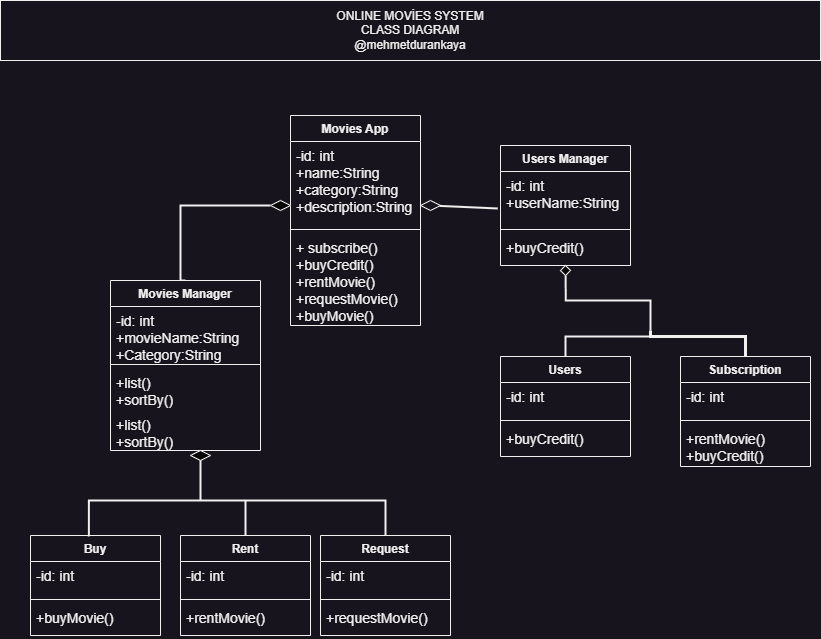

The diagram above was exported from draw.io. Its source (the exported page's mxGraphModel, read from the mxfile embedded in the PNG):
<mxGraphModel dx="1050" dy="577" grid="1" gridSize="10" guides="1" tooltips="1" connect="1" arrows="1" fold="1" page="1" pageScale="1" pageWidth="827" pageHeight="1169" math="0" shadow="0">
  <root>
    <mxCell id="WIyWlLk6GJQsqaUBKTNV-0" />
    <mxCell id="WIyWlLk6GJQsqaUBKTNV-1" parent="WIyWlLk6GJQsqaUBKTNV-0" />
    <mxCell id="FzmCcO_6z-vTvpgZM8nW-0" value="Movies App" style="swimlane;fontStyle=1;align=center;verticalAlign=top;childLayout=stackLayout;horizontal=1;startSize=26;horizontalStack=0;resizeParent=1;resizeParentMax=0;resizeLast=0;collapsible=1;marginBottom=0;rounded=0;labelBackgroundColor=none;labelBorderColor=none;movable=1;resizable=1;rotatable=1;deletable=1;editable=1;locked=0;connectable=1;" vertex="1" parent="WIyWlLk6GJQsqaUBKTNV-1">
      <mxGeometry x="290" y="115" width="130" height="210" as="geometry" />
    </mxCell>
    <mxCell id="FzmCcO_6z-vTvpgZM8nW-1" value="-id: int&#10;+name:String&#10;+category:String&#10;+description:String&#10;&#10;" style="text;strokeColor=none;align=left;verticalAlign=top;spacingLeft=4;spacingRight=4;overflow=hidden;rotatable=1;points=[[0,0.5],[1,0.5]];portConstraint=eastwest;strokeWidth=2;perimeterSpacing=2;fontSize=14;fontStyle=0;labelBackgroundColor=none;labelBorderColor=none;rounded=0;movable=1;resizable=1;deletable=1;editable=1;locked=0;connectable=1;" vertex="1" parent="FzmCcO_6z-vTvpgZM8nW-0">
      <mxGeometry y="26" width="130" height="84" as="geometry" />
    </mxCell>
    <mxCell id="FzmCcO_6z-vTvpgZM8nW-2" value="" style="line;strokeWidth=1;fillColor=none;align=left;verticalAlign=middle;spacingTop=-1;spacingLeft=3;spacingRight=3;rotatable=1;labelPosition=right;points=[];portConstraint=eastwest;rounded=0;labelBackgroundColor=none;labelBorderColor=none;movable=1;resizable=1;deletable=1;editable=1;locked=0;connectable=1;" vertex="1" parent="FzmCcO_6z-vTvpgZM8nW-0">
      <mxGeometry y="110" width="130" height="8" as="geometry" />
    </mxCell>
    <mxCell id="FzmCcO_6z-vTvpgZM8nW-3" value="+ subscribe()&#10;+buyCredit()&#10;+rentMovie()&#10;+requestMovie()&#10;+buyMovie()" style="text;strokeColor=none;align=left;verticalAlign=top;spacingLeft=4;spacingRight=4;overflow=hidden;rotatable=1;points=[[0,0.5],[1,0.5]];portConstraint=eastwest;perimeterSpacing=2;strokeWidth=2;fontSize=14;rounded=0;labelBackgroundColor=none;labelBorderColor=none;movable=1;resizable=1;deletable=1;editable=1;locked=0;connectable=1;" vertex="1" parent="FzmCcO_6z-vTvpgZM8nW-0">
      <mxGeometry y="118" width="130" height="92" as="geometry" />
    </mxCell>
    <mxCell id="FzmCcO_6z-vTvpgZM8nW-5" value="Users Manager" style="swimlane;fontStyle=1;align=center;verticalAlign=top;childLayout=stackLayout;horizontal=1;startSize=26;horizontalStack=0;resizeParent=1;resizeParentMax=0;resizeLast=0;collapsible=1;marginBottom=0;rounded=0;labelBackgroundColor=none;labelBorderColor=none;movable=1;resizable=1;rotatable=1;deletable=1;editable=1;locked=0;connectable=1;" vertex="1" parent="WIyWlLk6GJQsqaUBKTNV-1">
      <mxGeometry x="500" y="145" width="130" height="120" as="geometry" />
    </mxCell>
    <mxCell id="FzmCcO_6z-vTvpgZM8nW-6" value="-id: int&#10;+userName:String&#10;&#10;" style="text;strokeColor=none;align=left;verticalAlign=top;spacingLeft=4;spacingRight=4;overflow=hidden;rotatable=1;points=[[0,0.5],[1,0.5]];portConstraint=eastwest;strokeWidth=2;perimeterSpacing=2;fontSize=14;fontStyle=0;labelBackgroundColor=none;labelBorderColor=none;rounded=0;movable=1;resizable=1;deletable=1;editable=1;locked=0;connectable=1;" vertex="1" parent="FzmCcO_6z-vTvpgZM8nW-5">
      <mxGeometry y="26" width="130" height="54" as="geometry" />
    </mxCell>
    <mxCell id="FzmCcO_6z-vTvpgZM8nW-7" value="" style="line;strokeWidth=1;fillColor=none;align=left;verticalAlign=middle;spacingTop=-1;spacingLeft=3;spacingRight=3;rotatable=1;labelPosition=right;points=[];portConstraint=eastwest;rounded=0;labelBackgroundColor=none;labelBorderColor=none;movable=1;resizable=1;deletable=1;editable=1;locked=0;connectable=1;" vertex="1" parent="FzmCcO_6z-vTvpgZM8nW-5">
      <mxGeometry y="80" width="130" height="8" as="geometry" />
    </mxCell>
    <mxCell id="FzmCcO_6z-vTvpgZM8nW-8" value="+buyCredit()&#10;" style="text;strokeColor=none;align=left;verticalAlign=top;spacingLeft=4;spacingRight=4;overflow=hidden;rotatable=1;points=[[0,0.5],[1,0.5]];portConstraint=eastwest;perimeterSpacing=2;strokeWidth=2;fontSize=14;rounded=0;labelBackgroundColor=none;labelBorderColor=none;movable=1;resizable=1;deletable=1;editable=1;locked=0;connectable=1;" vertex="1" parent="FzmCcO_6z-vTvpgZM8nW-5">
      <mxGeometry y="88" width="130" height="32" as="geometry" />
    </mxCell>
    <mxCell id="FzmCcO_6z-vTvpgZM8nW-49" value="" style="edgeStyle=orthogonalEdgeStyle;rounded=0;orthogonalLoop=1;jettySize=auto;html=1;strokeWidth=2;endArrow=none;endFill=0;" edge="1" parent="WIyWlLk6GJQsqaUBKTNV-1" source="FzmCcO_6z-vTvpgZM8nW-9">
      <mxGeometry relative="1" as="geometry">
        <mxPoint x="650" y="336" as="targetPoint" />
        <Array as="points">
          <mxPoint x="565" y="336" />
        </Array>
      </mxGeometry>
    </mxCell>
    <mxCell id="FzmCcO_6z-vTvpgZM8nW-9" value="Users" style="swimlane;fontStyle=1;align=center;verticalAlign=top;childLayout=stackLayout;horizontal=1;startSize=26;horizontalStack=0;resizeParent=1;resizeParentMax=0;resizeLast=0;collapsible=1;marginBottom=0;rounded=0;labelBackgroundColor=none;labelBorderColor=none;movable=1;resizable=1;rotatable=1;deletable=1;editable=1;locked=0;connectable=1;" vertex="1" parent="WIyWlLk6GJQsqaUBKTNV-1">
      <mxGeometry x="500" y="356" width="130" height="100" as="geometry" />
    </mxCell>
    <mxCell id="FzmCcO_6z-vTvpgZM8nW-10" value="-id: int&#10;" style="text;strokeColor=none;align=left;verticalAlign=top;spacingLeft=4;spacingRight=4;overflow=hidden;rotatable=1;points=[[0,0.5],[1,0.5]];portConstraint=eastwest;strokeWidth=2;perimeterSpacing=2;fontSize=14;fontStyle=0;labelBackgroundColor=none;labelBorderColor=none;rounded=0;movable=1;resizable=1;deletable=1;editable=1;locked=0;connectable=1;" vertex="1" parent="FzmCcO_6z-vTvpgZM8nW-9">
      <mxGeometry y="26" width="130" height="34" as="geometry" />
    </mxCell>
    <mxCell id="FzmCcO_6z-vTvpgZM8nW-11" value="" style="line;strokeWidth=1;fillColor=none;align=left;verticalAlign=middle;spacingTop=-1;spacingLeft=3;spacingRight=3;rotatable=1;labelPosition=right;points=[];portConstraint=eastwest;rounded=0;labelBackgroundColor=none;labelBorderColor=none;movable=1;resizable=1;deletable=1;editable=1;locked=0;connectable=1;" vertex="1" parent="FzmCcO_6z-vTvpgZM8nW-9">
      <mxGeometry y="60" width="130" height="8" as="geometry" />
    </mxCell>
    <mxCell id="FzmCcO_6z-vTvpgZM8nW-12" value="+buyCredit()&#10;" style="text;strokeColor=none;align=left;verticalAlign=top;spacingLeft=4;spacingRight=4;overflow=hidden;rotatable=1;points=[[0,0.5],[1,0.5]];portConstraint=eastwest;perimeterSpacing=2;strokeWidth=2;fontSize=14;rounded=0;labelBackgroundColor=none;labelBorderColor=none;movable=1;resizable=1;deletable=1;editable=1;locked=0;connectable=1;" vertex="1" parent="FzmCcO_6z-vTvpgZM8nW-9">
      <mxGeometry y="68" width="130" height="32" as="geometry" />
    </mxCell>
    <mxCell id="FzmCcO_6z-vTvpgZM8nW-50" style="edgeStyle=orthogonalEdgeStyle;rounded=0;orthogonalLoop=1;jettySize=auto;html=1;endArrow=none;endFill=0;strokeWidth=3;" edge="1" parent="WIyWlLk6GJQsqaUBKTNV-1" source="FzmCcO_6z-vTvpgZM8nW-13">
      <mxGeometry relative="1" as="geometry">
        <mxPoint x="650" y="330" as="targetPoint" />
        <Array as="points">
          <mxPoint x="745" y="336" />
          <mxPoint x="650" y="336" />
        </Array>
      </mxGeometry>
    </mxCell>
    <mxCell id="FzmCcO_6z-vTvpgZM8nW-13" value="Subscription" style="swimlane;fontStyle=1;align=center;verticalAlign=top;childLayout=stackLayout;horizontal=1;startSize=26;horizontalStack=0;resizeParent=1;resizeParentMax=0;resizeLast=0;collapsible=1;marginBottom=0;rounded=0;labelBackgroundColor=none;labelBorderColor=none;movable=1;resizable=1;rotatable=1;deletable=1;editable=1;locked=0;connectable=1;" vertex="1" parent="WIyWlLk6GJQsqaUBKTNV-1">
      <mxGeometry x="680" y="356" width="130" height="110" as="geometry" />
    </mxCell>
    <mxCell id="FzmCcO_6z-vTvpgZM8nW-14" value="-id: int&#10;" style="text;strokeColor=none;align=left;verticalAlign=top;spacingLeft=4;spacingRight=4;overflow=hidden;rotatable=1;points=[[0,0.5],[1,0.5]];portConstraint=eastwest;strokeWidth=2;perimeterSpacing=2;fontSize=14;fontStyle=0;labelBackgroundColor=none;labelBorderColor=none;rounded=0;movable=1;resizable=1;deletable=1;editable=1;locked=0;connectable=1;" vertex="1" parent="FzmCcO_6z-vTvpgZM8nW-13">
      <mxGeometry y="26" width="130" height="34" as="geometry" />
    </mxCell>
    <mxCell id="FzmCcO_6z-vTvpgZM8nW-15" value="" style="line;strokeWidth=1;fillColor=none;align=left;verticalAlign=middle;spacingTop=-1;spacingLeft=3;spacingRight=3;rotatable=1;labelPosition=right;points=[];portConstraint=eastwest;rounded=0;labelBackgroundColor=none;labelBorderColor=none;movable=1;resizable=1;deletable=1;editable=1;locked=0;connectable=1;" vertex="1" parent="FzmCcO_6z-vTvpgZM8nW-13">
      <mxGeometry y="60" width="130" height="8" as="geometry" />
    </mxCell>
    <mxCell id="FzmCcO_6z-vTvpgZM8nW-16" value="+rentMovie()&#10;+buyCredit()&#10;" style="text;strokeColor=none;align=left;verticalAlign=top;spacingLeft=4;spacingRight=4;overflow=hidden;rotatable=1;points=[[0,0.5],[1,0.5]];portConstraint=eastwest;perimeterSpacing=2;strokeWidth=2;fontSize=14;rounded=0;labelBackgroundColor=none;labelBorderColor=none;movable=1;resizable=1;deletable=1;editable=1;locked=0;connectable=1;" vertex="1" parent="FzmCcO_6z-vTvpgZM8nW-13">
      <mxGeometry y="68" width="130" height="42" as="geometry" />
    </mxCell>
    <mxCell id="FzmCcO_6z-vTvpgZM8nW-40" style="edgeStyle=orthogonalEdgeStyle;rounded=0;orthogonalLoop=1;jettySize=auto;html=1;exitX=0.5;exitY=0;exitDx=0;exitDy=0;endArrow=none;endFill=0;strokeWidth=2;endSize=7;startSize=7;strokeColor=#F0F0F0;fillColor=#050505;entryX=0;entryY=0.5;entryDx=0;entryDy=0;" edge="1" parent="WIyWlLk6GJQsqaUBKTNV-1" source="FzmCcO_6z-vTvpgZM8nW-17" target="FzmCcO_6z-vTvpgZM8nW-42">
      <mxGeometry relative="1" as="geometry">
        <mxPoint x="289" y="206" as="targetPoint" />
        <Array as="points">
          <mxPoint x="180" y="280" />
          <mxPoint x="180" y="205" />
        </Array>
      </mxGeometry>
    </mxCell>
    <mxCell id="FzmCcO_6z-vTvpgZM8nW-17" value="Movies Manager" style="swimlane;fontStyle=1;align=center;verticalAlign=top;childLayout=stackLayout;horizontal=1;startSize=26;horizontalStack=0;resizeParent=1;resizeParentMax=0;resizeLast=0;collapsible=1;marginBottom=0;rounded=0;labelBackgroundColor=none;labelBorderColor=none;movable=1;resizable=1;rotatable=1;deletable=1;editable=1;locked=0;connectable=1;" vertex="1" parent="WIyWlLk6GJQsqaUBKTNV-1">
      <mxGeometry x="110" y="280" width="150" height="170" as="geometry" />
    </mxCell>
    <mxCell id="FzmCcO_6z-vTvpgZM8nW-18" value="-id: int&#10;+movieName:String&#10;+Category:String&#10;" style="text;strokeColor=none;align=left;verticalAlign=top;spacingLeft=4;spacingRight=4;overflow=hidden;rotatable=1;points=[[0,0.5],[1,0.5]];portConstraint=eastwest;strokeWidth=2;perimeterSpacing=2;fontSize=14;fontStyle=0;labelBackgroundColor=none;labelBorderColor=none;rounded=0;movable=1;resizable=1;deletable=1;editable=1;locked=0;connectable=1;" vertex="1" parent="FzmCcO_6z-vTvpgZM8nW-17">
      <mxGeometry y="26" width="150" height="54" as="geometry" />
    </mxCell>
    <mxCell id="FzmCcO_6z-vTvpgZM8nW-19" value="" style="line;strokeWidth=1;fillColor=none;align=left;verticalAlign=middle;spacingTop=-1;spacingLeft=3;spacingRight=3;rotatable=1;labelPosition=right;points=[];portConstraint=eastwest;rounded=0;labelBackgroundColor=none;labelBorderColor=none;movable=1;resizable=1;deletable=1;editable=1;locked=0;connectable=1;" vertex="1" parent="FzmCcO_6z-vTvpgZM8nW-17">
      <mxGeometry y="80" width="150" height="8" as="geometry" />
    </mxCell>
    <mxCell id="FzmCcO_6z-vTvpgZM8nW-38" value="+list()&#10;+sortBy()&#10;&#10;" style="text;strokeColor=none;align=left;verticalAlign=top;spacingLeft=4;spacingRight=4;overflow=hidden;rotatable=1;points=[[0,0.5],[1,0.5]];portConstraint=eastwest;perimeterSpacing=2;strokeWidth=2;fontSize=14;rounded=0;labelBackgroundColor=none;labelBorderColor=none;movable=1;resizable=1;deletable=1;editable=1;locked=0;connectable=1;" vertex="1" parent="FzmCcO_6z-vTvpgZM8nW-17">
      <mxGeometry y="88" width="150" height="42" as="geometry" />
    </mxCell>
    <mxCell id="FzmCcO_6z-vTvpgZM8nW-20" value="+list()&#10;+sortBy()&#10;&#10;" style="text;strokeColor=none;align=left;verticalAlign=top;spacingLeft=4;spacingRight=4;overflow=hidden;rotatable=1;points=[[0,0.5],[1,0.5]];portConstraint=eastwest;perimeterSpacing=2;strokeWidth=2;fontSize=14;rounded=0;labelBackgroundColor=none;labelBorderColor=none;movable=1;resizable=1;deletable=1;editable=1;locked=0;connectable=1;" vertex="1" parent="FzmCcO_6z-vTvpgZM8nW-17">
      <mxGeometry y="130" width="150" height="40" as="geometry" />
    </mxCell>
    <mxCell id="FzmCcO_6z-vTvpgZM8nW-22" value="Buy" style="swimlane;fontStyle=1;align=center;verticalAlign=top;childLayout=stackLayout;horizontal=1;startSize=26;horizontalStack=0;resizeParent=1;resizeParentMax=0;resizeLast=0;collapsible=1;marginBottom=0;rounded=0;labelBackgroundColor=none;labelBorderColor=none;movable=1;resizable=1;rotatable=1;deletable=1;editable=1;locked=0;connectable=1;" vertex="1" parent="WIyWlLk6GJQsqaUBKTNV-1">
      <mxGeometry x="30" y="535" width="130" height="100" as="geometry" />
    </mxCell>
    <mxCell id="FzmCcO_6z-vTvpgZM8nW-23" value="-id: int&#10;" style="text;strokeColor=none;align=left;verticalAlign=top;spacingLeft=4;spacingRight=4;overflow=hidden;rotatable=1;points=[[0,0.5],[1,0.5]];portConstraint=eastwest;strokeWidth=2;perimeterSpacing=2;fontSize=14;fontStyle=0;labelBackgroundColor=none;labelBorderColor=none;rounded=0;movable=1;resizable=1;deletable=1;editable=1;locked=0;connectable=1;" vertex="1" parent="FzmCcO_6z-vTvpgZM8nW-22">
      <mxGeometry y="26" width="130" height="34" as="geometry" />
    </mxCell>
    <mxCell id="FzmCcO_6z-vTvpgZM8nW-24" value="" style="line;strokeWidth=1;fillColor=none;align=left;verticalAlign=middle;spacingTop=-1;spacingLeft=3;spacingRight=3;rotatable=1;labelPosition=right;points=[];portConstraint=eastwest;rounded=0;labelBackgroundColor=none;labelBorderColor=none;movable=1;resizable=1;deletable=1;editable=1;locked=0;connectable=1;" vertex="1" parent="FzmCcO_6z-vTvpgZM8nW-22">
      <mxGeometry y="60" width="130" height="8" as="geometry" />
    </mxCell>
    <mxCell id="FzmCcO_6z-vTvpgZM8nW-25" value="+buyMovie()&#10;" style="text;strokeColor=none;align=left;verticalAlign=top;spacingLeft=4;spacingRight=4;overflow=hidden;rotatable=1;points=[[0,0.5],[1,0.5]];portConstraint=eastwest;perimeterSpacing=2;strokeWidth=2;fontSize=14;rounded=0;labelBackgroundColor=none;labelBorderColor=none;movable=1;resizable=1;deletable=1;editable=1;locked=0;connectable=1;" vertex="1" parent="FzmCcO_6z-vTvpgZM8nW-22">
      <mxGeometry y="68" width="130" height="32" as="geometry" />
    </mxCell>
    <mxCell id="FzmCcO_6z-vTvpgZM8nW-36" style="edgeStyle=orthogonalEdgeStyle;rounded=0;orthogonalLoop=1;jettySize=auto;html=1;exitX=0.5;exitY=0;exitDx=0;exitDy=0;endArrow=none;endFill=0;strokeWidth=2;" edge="1" parent="WIyWlLk6GJQsqaUBKTNV-1" source="FzmCcO_6z-vTvpgZM8nW-26">
      <mxGeometry relative="1" as="geometry">
        <mxPoint x="245" y="500" as="targetPoint" />
      </mxGeometry>
    </mxCell>
    <mxCell id="FzmCcO_6z-vTvpgZM8nW-26" value="Rent" style="swimlane;fontStyle=1;align=center;verticalAlign=top;childLayout=stackLayout;horizontal=1;startSize=26;horizontalStack=0;resizeParent=1;resizeParentMax=0;resizeLast=0;collapsible=1;marginBottom=0;rounded=0;labelBackgroundColor=none;labelBorderColor=none;movable=1;resizable=1;rotatable=1;deletable=1;editable=1;locked=0;connectable=1;" vertex="1" parent="WIyWlLk6GJQsqaUBKTNV-1">
      <mxGeometry x="180" y="535" width="130" height="100" as="geometry" />
    </mxCell>
    <mxCell id="FzmCcO_6z-vTvpgZM8nW-27" value="-id: int&#10;" style="text;strokeColor=none;align=left;verticalAlign=top;spacingLeft=4;spacingRight=4;overflow=hidden;rotatable=1;points=[[0,0.5],[1,0.5]];portConstraint=eastwest;strokeWidth=2;perimeterSpacing=2;fontSize=14;fontStyle=0;labelBackgroundColor=none;labelBorderColor=none;rounded=0;movable=1;resizable=1;deletable=1;editable=1;locked=0;connectable=1;" vertex="1" parent="FzmCcO_6z-vTvpgZM8nW-26">
      <mxGeometry y="26" width="130" height="34" as="geometry" />
    </mxCell>
    <mxCell id="FzmCcO_6z-vTvpgZM8nW-28" value="" style="line;strokeWidth=1;fillColor=none;align=left;verticalAlign=middle;spacingTop=-1;spacingLeft=3;spacingRight=3;rotatable=1;labelPosition=right;points=[];portConstraint=eastwest;rounded=0;labelBackgroundColor=none;labelBorderColor=none;movable=1;resizable=1;deletable=1;editable=1;locked=0;connectable=1;" vertex="1" parent="FzmCcO_6z-vTvpgZM8nW-26">
      <mxGeometry y="60" width="130" height="8" as="geometry" />
    </mxCell>
    <mxCell id="FzmCcO_6z-vTvpgZM8nW-29" value="+rentMovie()&#10;" style="text;strokeColor=none;align=left;verticalAlign=top;spacingLeft=4;spacingRight=4;overflow=hidden;rotatable=1;points=[[0,0.5],[1,0.5]];portConstraint=eastwest;perimeterSpacing=2;strokeWidth=2;fontSize=14;rounded=0;labelBackgroundColor=none;labelBorderColor=none;movable=1;resizable=1;deletable=1;editable=1;locked=0;connectable=1;" vertex="1" parent="FzmCcO_6z-vTvpgZM8nW-26">
      <mxGeometry y="68" width="130" height="32" as="geometry" />
    </mxCell>
    <mxCell id="FzmCcO_6z-vTvpgZM8nW-35" style="edgeStyle=orthogonalEdgeStyle;rounded=0;orthogonalLoop=1;jettySize=auto;html=1;exitX=0.5;exitY=0;exitDx=0;exitDy=0;endArrow=none;endFill=0;entryX=0.449;entryY=0.01;entryDx=0;entryDy=0;entryPerimeter=0;strokeWidth=2;" edge="1" parent="WIyWlLk6GJQsqaUBKTNV-1" source="FzmCcO_6z-vTvpgZM8nW-30" target="FzmCcO_6z-vTvpgZM8nW-22">
      <mxGeometry relative="1" as="geometry">
        <mxPoint x="90" y="500" as="targetPoint" />
        <Array as="points">
          <mxPoint x="385" y="500" />
          <mxPoint x="88" y="500" />
        </Array>
      </mxGeometry>
    </mxCell>
    <mxCell id="FzmCcO_6z-vTvpgZM8nW-30" value="Request" style="swimlane;fontStyle=1;align=center;verticalAlign=top;childLayout=stackLayout;horizontal=1;startSize=26;horizontalStack=0;resizeParent=1;resizeParentMax=0;resizeLast=0;collapsible=1;marginBottom=0;rounded=0;labelBackgroundColor=none;labelBorderColor=none;movable=1;resizable=1;rotatable=1;deletable=1;editable=1;locked=0;connectable=1;" vertex="1" parent="WIyWlLk6GJQsqaUBKTNV-1">
      <mxGeometry x="320" y="535" width="130" height="100" as="geometry" />
    </mxCell>
    <mxCell id="FzmCcO_6z-vTvpgZM8nW-31" value="-id: int&#10;" style="text;strokeColor=none;align=left;verticalAlign=top;spacingLeft=4;spacingRight=4;overflow=hidden;rotatable=1;points=[[0,0.5],[1,0.5]];portConstraint=eastwest;strokeWidth=2;perimeterSpacing=2;fontSize=14;fontStyle=0;labelBackgroundColor=none;labelBorderColor=none;rounded=0;movable=1;resizable=1;deletable=1;editable=1;locked=0;connectable=1;" vertex="1" parent="FzmCcO_6z-vTvpgZM8nW-30">
      <mxGeometry y="26" width="130" height="34" as="geometry" />
    </mxCell>
    <mxCell id="FzmCcO_6z-vTvpgZM8nW-32" value="" style="line;strokeWidth=1;fillColor=none;align=left;verticalAlign=middle;spacingTop=-1;spacingLeft=3;spacingRight=3;rotatable=1;labelPosition=right;points=[];portConstraint=eastwest;rounded=0;labelBackgroundColor=none;labelBorderColor=none;movable=1;resizable=1;deletable=1;editable=1;locked=0;connectable=1;" vertex="1" parent="FzmCcO_6z-vTvpgZM8nW-30">
      <mxGeometry y="60" width="130" height="8" as="geometry" />
    </mxCell>
    <mxCell id="FzmCcO_6z-vTvpgZM8nW-33" value="+requestMovie()&#10;" style="text;strokeColor=none;align=left;verticalAlign=top;spacingLeft=4;spacingRight=4;overflow=hidden;rotatable=1;points=[[0,0.5],[1,0.5]];portConstraint=eastwest;perimeterSpacing=2;strokeWidth=2;fontSize=14;rounded=0;labelBackgroundColor=none;labelBorderColor=none;movable=1;resizable=1;deletable=1;editable=1;locked=0;connectable=1;" vertex="1" parent="FzmCcO_6z-vTvpgZM8nW-30">
      <mxGeometry y="68" width="130" height="32" as="geometry" />
    </mxCell>
    <mxCell id="FzmCcO_6z-vTvpgZM8nW-39" value="" style="endArrow=none;html=1;rounded=0;endFill=0;entryX=0.5;entryY=1;entryDx=0;entryDy=0;strokeWidth=2;" edge="1" parent="WIyWlLk6GJQsqaUBKTNV-1" target="FzmCcO_6z-vTvpgZM8nW-73">
      <mxGeometry width="50" height="50" relative="1" as="geometry">
        <mxPoint x="200" y="500" as="sourcePoint" />
        <mxPoint x="200" y="480" as="targetPoint" />
      </mxGeometry>
    </mxCell>
    <mxCell id="FzmCcO_6z-vTvpgZM8nW-42" value="" style="rhombus;whiteSpace=wrap;html=1;fillColor=#050505;" vertex="1" parent="WIyWlLk6GJQsqaUBKTNV-1">
      <mxGeometry x="270" y="200" width="20" height="10" as="geometry" />
    </mxCell>
    <mxCell id="FzmCcO_6z-vTvpgZM8nW-45" value="" style="endArrow=none;html=1;rounded=0;exitX=-0.006;exitY=0.672;exitDx=0;exitDy=0;strokeWidth=2;exitPerimeter=0;" edge="1" parent="WIyWlLk6GJQsqaUBKTNV-1" source="FzmCcO_6z-vTvpgZM8nW-6" target="FzmCcO_6z-vTvpgZM8nW-46">
      <mxGeometry width="50" height="50" relative="1" as="geometry">
        <mxPoint x="470" y="250" as="sourcePoint" />
        <mxPoint x="540" y="250" as="targetPoint" />
      </mxGeometry>
    </mxCell>
    <mxCell id="FzmCcO_6z-vTvpgZM8nW-46" value="" style="rhombus;whiteSpace=wrap;html=1;fillColor=none;" vertex="1" parent="WIyWlLk6GJQsqaUBKTNV-1">
      <mxGeometry x="420" y="200" width="20" height="10" as="geometry" />
    </mxCell>
    <mxCell id="FzmCcO_6z-vTvpgZM8nW-54" value="" style="rhombus;whiteSpace=wrap;html=1;fillColor=#050505;rotation=-92;" vertex="1" parent="WIyWlLk6GJQsqaUBKTNV-1">
      <mxGeometry x="560" y="265" width="10" height="10" as="geometry" />
    </mxCell>
    <mxCell id="FzmCcO_6z-vTvpgZM8nW-69" style="edgeStyle=orthogonalEdgeStyle;rounded=0;orthogonalLoop=1;jettySize=auto;html=1;endArrow=none;endFill=0;exitX=0;exitY=0.5;exitDx=0;exitDy=0;strokeWidth=2;" edge="1" parent="WIyWlLk6GJQsqaUBKTNV-1" source="FzmCcO_6z-vTvpgZM8nW-54">
      <mxGeometry relative="1" as="geometry">
        <mxPoint x="560" y="290" as="sourcePoint" />
        <mxPoint x="650" y="330" as="targetPoint" />
        <Array as="points">
          <mxPoint x="565" y="300" />
          <mxPoint x="650" y="300" />
        </Array>
      </mxGeometry>
    </mxCell>
    <mxCell id="FzmCcO_6z-vTvpgZM8nW-73" value="" style="rhombus;whiteSpace=wrap;html=1;fillColor=#050505;strokeColor=#fafafa;" vertex="1" parent="WIyWlLk6GJQsqaUBKTNV-1">
      <mxGeometry x="190" y="450" width="20" height="10" as="geometry" />
    </mxCell>
    <mxCell id="FzmCcO_6z-vTvpgZM8nW-74" value="ONLINE MOVİES SYSTEM&lt;br&gt;CLASS DIAGRAM&lt;br&gt;@mehmetdurankaya" style="rounded=0;whiteSpace=wrap;html=1;" vertex="1" parent="WIyWlLk6GJQsqaUBKTNV-1">
      <mxGeometry width="820" height="60" as="geometry" />
    </mxCell>
  </root>
</mxGraphModel>